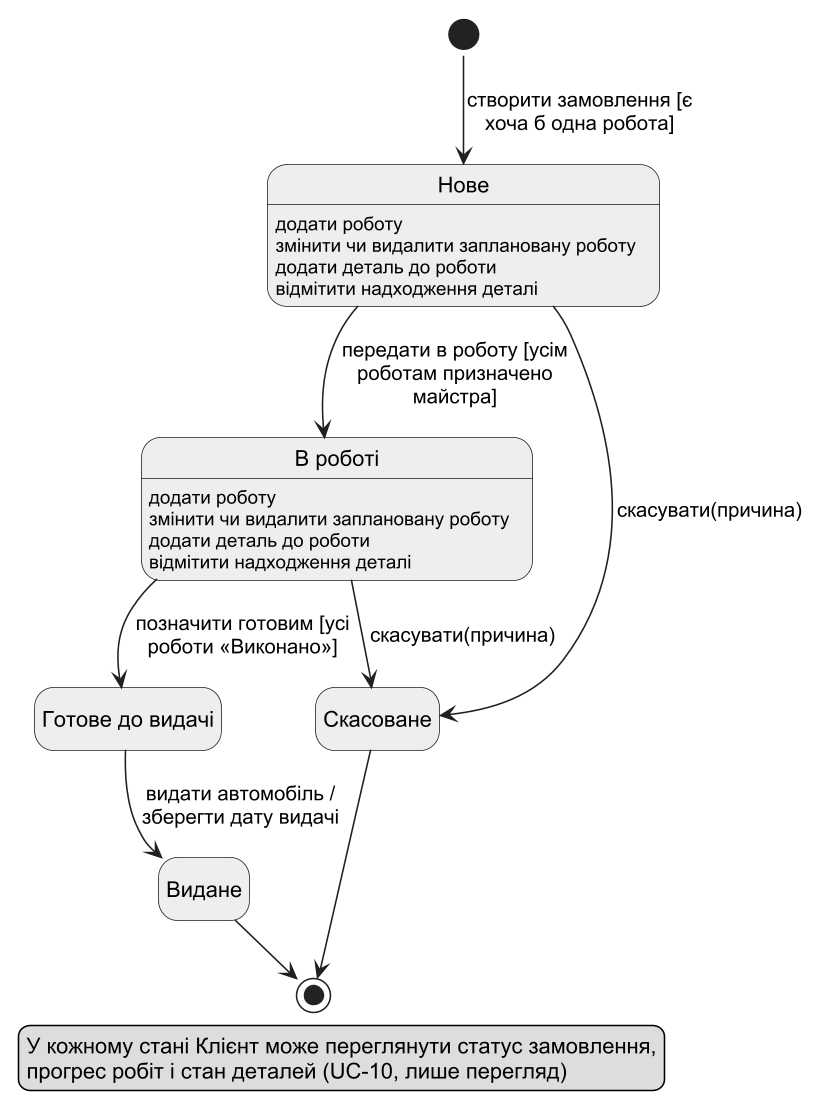

The diagram above was rendered by PlantUML. Its source (embedded in the PNG):
@startuml order-state-machine
!pragma layout smetana
skinparam dpi 150
skinparam shadowing false
skinparam defaultFontName Arial
skinparam state {
  BackgroundColor #EEEEEE
  BorderColor #1F1F1F
  ArrowColor #1F1F1F
}
hide empty description

state "Нове" as New
New : додати роботу
New : змінити чи видалити заплановану роботу
New : додати деталь до роботи
New : відмітити надходження деталі

state "В роботі" as InProgress
InProgress : додати роботу
InProgress : змінити чи видалити заплановану роботу
InProgress : додати деталь до роботи
InProgress : відмітити надходження деталі

state "Готове до видачі" as Ready
state "Видане" as Issued
state "Скасоване" as Cancelled

[*] --> New : створити замовлення [є\nхоча б одна робота]
New --> InProgress : передати в роботу [усім\nроботам призначено\nмайстра]
InProgress --> Ready : позначити готовим [усі\nроботи «Виконано»]
Ready --> Issued : видати автомобіль /\nзберегти дату видачі
New --> Cancelled : скасувати(причина)
InProgress --> Cancelled : скасувати(причина)
Issued --> [*]
Cancelled --> [*]

legend bottom
  У кожному стані Клієнт може переглянути статус замовлення,
  прогрес робіт і стан деталей (UC-10, лише перегляд)
end legend
@enduml